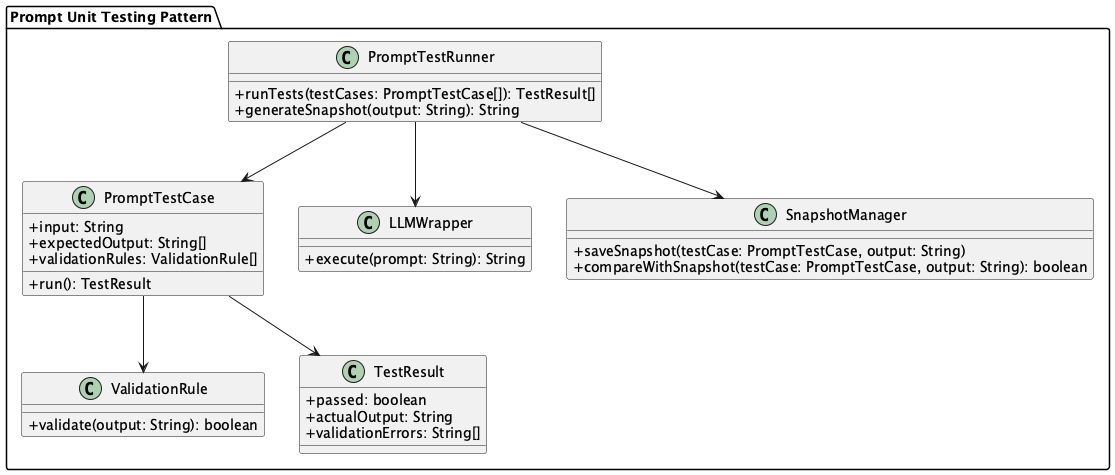

The diagram above was rendered by PlantUML. Its source (embedded in the PNG):
@startuml
' Class Diagram
skinparam classAttributeIconSize 0

package "Prompt Unit Testing Pattern" {
    class PromptTestCase {
        +input: String
        +expectedOutput: String[]
        +validationRules: ValidationRule[]
        +run(): TestResult
    }

    class ValidationRule {
        +validate(output: String): boolean
    }

    class TestResult {
        +passed: boolean
        +actualOutput: String
        +validationErrors: String[]
    }

    class PromptTestRunner {
        +runTests(testCases: PromptTestCase[]): TestResult[]
        +generateSnapshot(output: String): String
    }

    class LLMWrapper {
        +execute(prompt: String): String
    }

    class SnapshotManager {
        +saveSnapshot(testCase: PromptTestCase, output: String)
        +compareWithSnapshot(testCase: PromptTestCase, output: String): boolean
    }

    PromptTestCase --> ValidationRule
    PromptTestCase --> TestResult
    PromptTestRunner --> PromptTestCase
    PromptTestRunner --> LLMWrapper
    PromptTestRunner --> SnapshotManager
}

@enduml